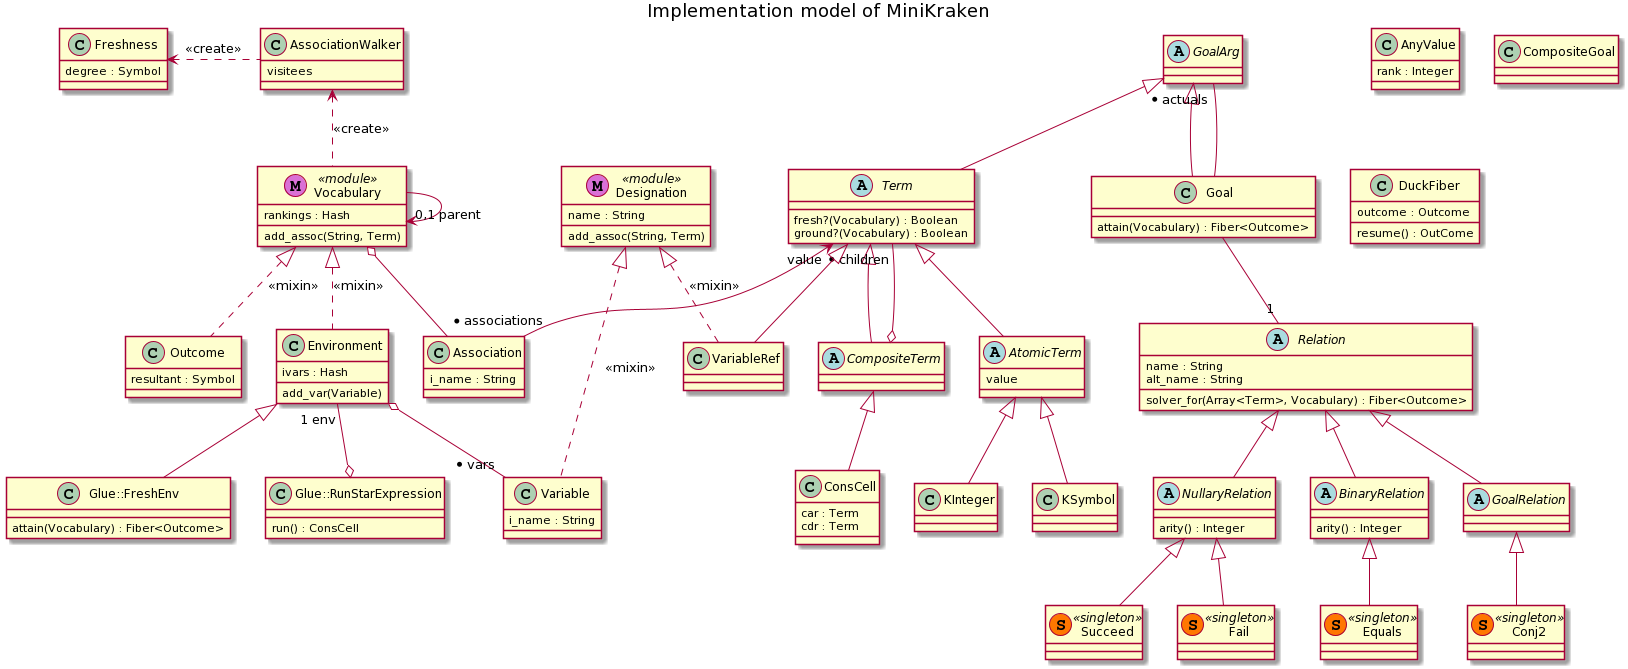

The diagram above was rendered by PlantUML. Its source (embedded in the PNG):
@startuml
title Implementation model of MiniKraken
  ' This file uses the syntax of PlantUML diagramming tool
  '   Plantuml documentation: https://plantuml.com/
  ' The diagrams can be rendered online with the PlantText web application
  '   PlantText website: https://www.planttext.com/

  ' **** CLASSES ****
  abstract class GoalArg

  abstract class Term {
    fresh?(Vocabulary) : Boolean
    ground?(Vocabulary) : Boolean
  }
  abstract class AtomicTerm {
    value
  }
  class KInteger
  class KSymbol
  abstract class CompositeTerm
  class ConsCell {
    car : Term
    cdr : Term
  }
  class Designation <<(M,orchid) module>> {
    name : String
    add_assoc(String, Term)
  }
  class Variable {
    i_name : String
  }
  class VariableRef
  class Association {
    i_name : String
  }
  abstract class Relation {
    name : String
    alt_name : String
    solver_for(Array<Term>, Vocabulary) : Fiber<Outcome>
  }
  abstract class GoalRelation
  abstract class NullaryRelation {
    arity() : Integer
  }
  class Fail <<(S,#FF7700) singleton>>
  class Succeed <<(S,#FF7700) singleton>>
  abstract class BinaryRelation {
    arity() : Integer
  }
  class Equals <<(S,#FF7700) singleton>>
  class Vocabulary <<(M,orchid) module>> {
    rankings : Hash
    add_assoc(String, Term)
  }
  class Conj2 <<(S,#FF7700) singleton>>
  class Environment {
    ivars : Hash
    add_var(Variable)
  }
  class Outcome {
    resultant : Symbol
  }
  class Glue::FreshEnv {
    attain(Vocabulary) : Fiber<Outcome>
  }
  class Goal {
    attain(Vocabulary) : Fiber<Outcome>
  }
  class AnyValue {
    rank : Integer
  }
  class AssociationWalker {
    visitees
  }
  class CompositeGoal
  class DuckFiber {
    outcome : Outcome
    resume() : OutCome
  }
  class Freshness {
    degree : Symbol
  }
  class Glue::RunStarExpression {
    run() : ConsCell
  }

  ' **** RELATIONS ****
  GoalArg <|-- Term
  GoalArg <|-- Goal
  Term <|-- AtomicTerm
  Term <|-- CompositeTerm
  Term <|-- VariableRef
  Term "value" <-- Association
  AtomicTerm <|-- KInteger
  AtomicTerm <|-- KSymbol
  CompositeTerm <|-- ConsCell
  Term "* children" --o CompositeTerm
  Designation <|.. Variable : <<mixin>>
  Designation <|.. VariableRef : <<mixin>>
  Relation <|-- GoalRelation  
  Relation <|-- NullaryRelation
  NullaryRelation <|-- Fail
  NullaryRelation <|-- Succeed
  Relation <|-- BinaryRelation
  BinaryRelation <|-- Equals
  GoalRelation <|-- Conj2
  Vocabulary --> "0,1 parent" Vocabulary
  Vocabulary <|..  Environment : <<mixin>>
  Vocabulary o-- "* associations" Association
  AssociationWalker <.. Vocabulary : <<create>>
  Environment o-- "* vars" Variable
  Vocabulary <|..  Outcome : <<mixin>>
  Freshness <. AssociationWalker : <<create>>
  Goal -- "1" Relation
  Goal O-- "* actuals" GoalArg
  Environment <|-- Glue::FreshEnv
  Environment "1 env"--o Glue::RunStarExpression
@enduml